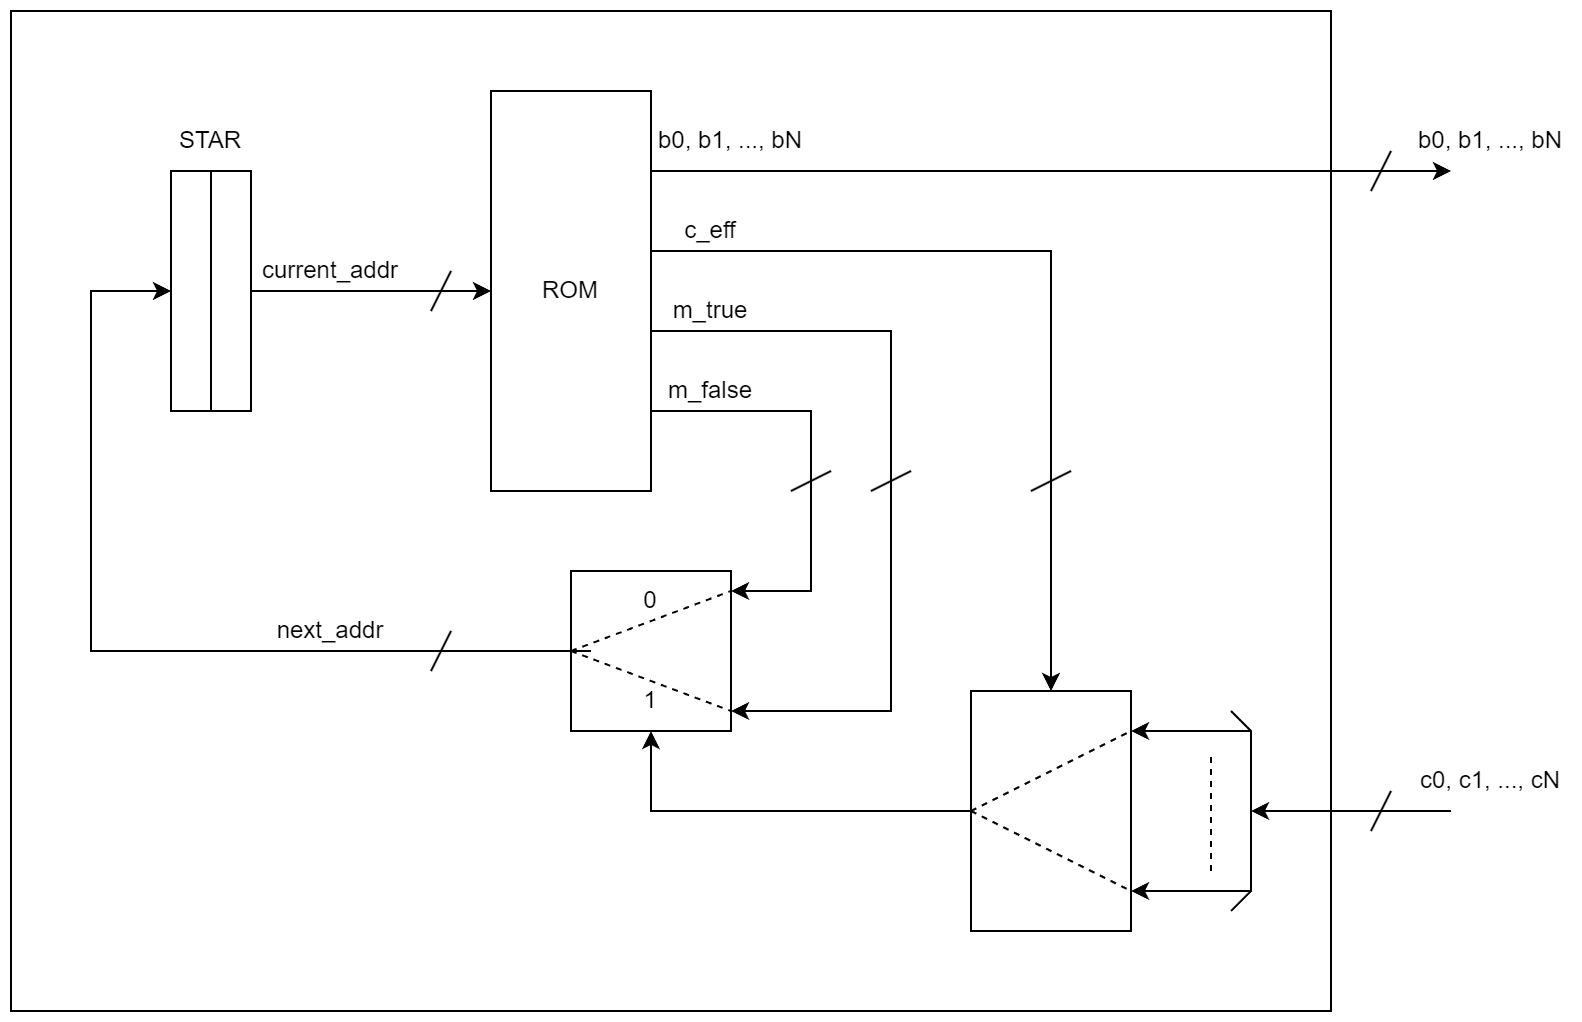

The diagram above was exported from draw.io. Its source (the exported page's mxGraphModel, read from the mxfile embedded in the PNG):
<mxGraphModel dx="2252" dy="902" grid="1" gridSize="10" guides="1" tooltips="1" connect="1" arrows="1" fold="1" page="1" pageScale="1" pageWidth="850" pageHeight="1100" background="#ffffff" math="0" shadow="0">
  <root>
    <mxCell id="0" />
    <mxCell id="1" parent="0" />
    <mxCell id="49" value="" style="rounded=0;whiteSpace=wrap;html=1;connectable=0;fillColor=none;" parent="1" vertex="1">
      <mxGeometry x="40" y="120" width="660" height="500" as="geometry" />
    </mxCell>
    <mxCell id="2" value="ROM" style="rounded=0;whiteSpace=wrap;html=1;connectable=0;" parent="1" vertex="1">
      <mxGeometry x="280" y="160" width="80" height="200" as="geometry" />
    </mxCell>
    <mxCell id="3" value="" style="endArrow=classic;html=1;" parent="1" edge="1">
      <mxGeometry width="50" height="50" relative="1" as="geometry">
        <mxPoint x="360" y="200" as="sourcePoint" />
        <mxPoint x="760" y="200" as="targetPoint" />
      </mxGeometry>
    </mxCell>
    <mxCell id="7" value="" style="group" parent="1" vertex="1" connectable="0">
      <mxGeometry x="520" y="460" width="80" height="120" as="geometry" />
    </mxCell>
    <mxCell id="4" value="" style="rounded=0;whiteSpace=wrap;html=1;connectable=0;" parent="7" vertex="1">
      <mxGeometry width="80" height="120" as="geometry" />
    </mxCell>
    <mxCell id="5" value="" style="endArrow=none;html=1;dashed=1;" parent="7" edge="1">
      <mxGeometry width="50" height="50" relative="1" as="geometry">
        <mxPoint y="60" as="sourcePoint" />
        <mxPoint x="80" y="20" as="targetPoint" />
      </mxGeometry>
    </mxCell>
    <mxCell id="6" value="" style="endArrow=none;html=1;dashed=1;" parent="7" edge="1">
      <mxGeometry width="50" height="50" relative="1" as="geometry">
        <mxPoint y="60" as="sourcePoint" />
        <mxPoint x="80" y="100" as="targetPoint" />
      </mxGeometry>
    </mxCell>
    <mxCell id="8" value="" style="endArrow=classic;html=1;" parent="1" edge="1">
      <mxGeometry width="50" height="50" relative="1" as="geometry">
        <mxPoint x="760" y="520" as="sourcePoint" />
        <mxPoint x="660" y="520" as="targetPoint" />
      </mxGeometry>
    </mxCell>
    <mxCell id="18" value="" style="group" parent="1" vertex="1" connectable="0">
      <mxGeometry x="600" y="480" width="60" height="80" as="geometry" />
    </mxCell>
    <mxCell id="9" value="" style="endArrow=none;html=1;rounded=0;" parent="18" edge="1">
      <mxGeometry width="50" height="50" relative="1" as="geometry">
        <mxPoint x="50" y="90" as="sourcePoint" />
        <mxPoint x="50" y="-10" as="targetPoint" />
        <Array as="points">
          <mxPoint x="60" y="80" />
          <mxPoint x="60" />
        </Array>
      </mxGeometry>
    </mxCell>
    <mxCell id="10" value="" style="endArrow=classic;html=1;rounded=0;" parent="18" edge="1">
      <mxGeometry width="50" height="50" relative="1" as="geometry">
        <mxPoint x="60" as="sourcePoint" />
        <mxPoint as="targetPoint" />
      </mxGeometry>
    </mxCell>
    <mxCell id="11" value="" style="endArrow=classic;html=1;rounded=0;" parent="18" edge="1">
      <mxGeometry width="50" height="50" relative="1" as="geometry">
        <mxPoint x="60" y="80" as="sourcePoint" />
        <mxPoint y="80" as="targetPoint" />
      </mxGeometry>
    </mxCell>
    <mxCell id="12" value="" style="endArrow=none;html=1;rounded=0;dashed=1;" parent="18" edge="1">
      <mxGeometry width="50" height="50" relative="1" as="geometry">
        <mxPoint x="40" y="70" as="sourcePoint" />
        <mxPoint x="40" y="10" as="targetPoint" />
      </mxGeometry>
    </mxCell>
    <mxCell id="19" value="" style="endArrow=classic;html=1;rounded=0;" parent="1" edge="1">
      <mxGeometry width="50" height="50" relative="1" as="geometry">
        <mxPoint x="360" y="240" as="sourcePoint" />
        <mxPoint x="560" y="460" as="targetPoint" />
        <Array as="points">
          <mxPoint x="560" y="240" />
        </Array>
      </mxGeometry>
    </mxCell>
    <mxCell id="20" value="" style="endArrow=none;html=1;rounded=0;" parent="1" edge="1">
      <mxGeometry width="50" height="50" relative="1" as="geometry">
        <mxPoint x="550" y="360" as="sourcePoint" />
        <mxPoint x="570" y="350" as="targetPoint" />
      </mxGeometry>
    </mxCell>
    <mxCell id="21" value="b0, b1, ..., bN" style="text;html=1;strokeColor=none;fillColor=none;align=center;verticalAlign=middle;whiteSpace=wrap;rounded=0;" parent="1" vertex="1">
      <mxGeometry x="740" y="170" width="80" height="30" as="geometry" />
    </mxCell>
    <mxCell id="22" value="c0, c1, ..., cN" style="text;html=1;strokeColor=none;fillColor=none;align=center;verticalAlign=middle;whiteSpace=wrap;rounded=0;" parent="1" vertex="1">
      <mxGeometry x="740" y="490" width="80" height="30" as="geometry" />
    </mxCell>
    <mxCell id="29" value="" style="endArrow=classic;html=1;rounded=0;" parent="1" edge="1">
      <mxGeometry width="50" height="50" relative="1" as="geometry">
        <mxPoint x="360" y="320" as="sourcePoint" />
        <mxPoint x="400" y="410" as="targetPoint" />
        <Array as="points">
          <mxPoint x="440" y="320" />
          <mxPoint x="440" y="410" />
        </Array>
      </mxGeometry>
    </mxCell>
    <mxCell id="24" value="" style="rounded=0;whiteSpace=wrap;html=1;connectable=0;" parent="1" vertex="1">
      <mxGeometry x="320" y="400" width="80" height="80" as="geometry" />
    </mxCell>
    <mxCell id="25" value="" style="endArrow=none;html=1;dashed=1;" parent="1" edge="1">
      <mxGeometry width="50" height="50" relative="1" as="geometry">
        <mxPoint x="320" y="440" as="sourcePoint" />
        <mxPoint x="400" y="410" as="targetPoint" />
      </mxGeometry>
    </mxCell>
    <mxCell id="26" value="" style="endArrow=none;html=1;dashed=1;" parent="1" edge="1">
      <mxGeometry width="50" height="50" relative="1" as="geometry">
        <mxPoint x="320" y="440" as="sourcePoint" />
        <mxPoint x="400" y="470" as="targetPoint" />
      </mxGeometry>
    </mxCell>
    <mxCell id="27" value="0" style="text;html=1;strokeColor=none;fillColor=none;align=center;verticalAlign=middle;whiteSpace=wrap;rounded=0;" parent="1" vertex="1">
      <mxGeometry x="350" y="410" width="20" height="10" as="geometry" />
    </mxCell>
    <mxCell id="28" value="1" style="text;html=1;strokeColor=none;fillColor=none;align=center;verticalAlign=middle;whiteSpace=wrap;rounded=0;" parent="1" vertex="1">
      <mxGeometry x="350" y="460" width="20" height="10" as="geometry" />
    </mxCell>
    <mxCell id="31" value="" style="endArrow=classic;html=1;rounded=0;" parent="1" edge="1">
      <mxGeometry width="50" height="50" relative="1" as="geometry">
        <mxPoint x="360" y="280" as="sourcePoint" />
        <mxPoint x="400" y="470" as="targetPoint" />
        <Array as="points">
          <mxPoint x="480" y="280" />
          <mxPoint x="480" y="470" />
        </Array>
      </mxGeometry>
    </mxCell>
    <mxCell id="32" value="m_false" style="text;html=1;strokeColor=none;fillColor=none;align=center;verticalAlign=middle;whiteSpace=wrap;rounded=0;" parent="1" vertex="1">
      <mxGeometry x="360" y="300" width="60" height="20" as="geometry" />
    </mxCell>
    <mxCell id="33" value="m_true" style="text;html=1;strokeColor=none;fillColor=none;align=center;verticalAlign=middle;whiteSpace=wrap;rounded=0;" parent="1" vertex="1">
      <mxGeometry x="360" y="260" width="60" height="20" as="geometry" />
    </mxCell>
    <mxCell id="34" value="c_eff" style="text;html=1;strokeColor=none;fillColor=none;align=center;verticalAlign=middle;whiteSpace=wrap;rounded=0;" parent="1" vertex="1">
      <mxGeometry x="360" y="220" width="60" height="20" as="geometry" />
    </mxCell>
    <mxCell id="35" value="" style="endArrow=none;html=1;rounded=0;" parent="1" edge="1">
      <mxGeometry width="50" height="50" relative="1" as="geometry">
        <mxPoint x="470" y="360" as="sourcePoint" />
        <mxPoint x="490" y="350" as="targetPoint" />
      </mxGeometry>
    </mxCell>
    <mxCell id="36" value="" style="endArrow=none;html=1;rounded=0;" parent="1" edge="1">
      <mxGeometry width="50" height="50" relative="1" as="geometry">
        <mxPoint x="430" y="360" as="sourcePoint" />
        <mxPoint x="450" y="350" as="targetPoint" />
      </mxGeometry>
    </mxCell>
    <mxCell id="37" value="" style="endArrow=classic;html=1;rounded=0;" parent="1" edge="1">
      <mxGeometry width="50" height="50" relative="1" as="geometry">
        <mxPoint x="520" y="520" as="sourcePoint" />
        <mxPoint x="360" y="480" as="targetPoint" />
        <Array as="points">
          <mxPoint x="360" y="520" />
        </Array>
      </mxGeometry>
    </mxCell>
    <mxCell id="38" value="" style="endArrow=classic;html=1;rounded=0;" parent="1" edge="1">
      <mxGeometry width="50" height="50" relative="1" as="geometry">
        <mxPoint x="330" y="440" as="sourcePoint" />
        <mxPoint x="120" y="260" as="targetPoint" />
        <Array as="points">
          <mxPoint x="80" y="440" />
          <mxPoint x="80" y="260" />
        </Array>
      </mxGeometry>
    </mxCell>
    <mxCell id="40" value="" style="rounded=0;whiteSpace=wrap;html=1;connectable=0;" parent="1" vertex="1">
      <mxGeometry x="120" y="200" width="40" height="120" as="geometry" />
    </mxCell>
    <mxCell id="41" value="" style="endArrow=none;html=1;rounded=0;" parent="1" edge="1">
      <mxGeometry width="50" height="50" relative="1" as="geometry">
        <mxPoint x="140" y="320" as="sourcePoint" />
        <mxPoint x="140" y="200" as="targetPoint" />
      </mxGeometry>
    </mxCell>
    <mxCell id="42" value="STAR" style="text;html=1;strokeColor=none;fillColor=none;align=center;verticalAlign=middle;whiteSpace=wrap;rounded=0;" parent="1" vertex="1">
      <mxGeometry x="110" y="170" width="60" height="30" as="geometry" />
    </mxCell>
    <mxCell id="43" value="" style="endArrow=classic;html=1;rounded=0;" parent="1" edge="1">
      <mxGeometry width="50" height="50" relative="1" as="geometry">
        <mxPoint x="160" y="260" as="sourcePoint" />
        <mxPoint x="280" y="260" as="targetPoint" />
      </mxGeometry>
    </mxCell>
    <mxCell id="45" value="current_addr" style="text;html=1;strokeColor=none;fillColor=none;align=center;verticalAlign=middle;whiteSpace=wrap;rounded=0;" parent="1" vertex="1">
      <mxGeometry x="160" y="240" width="80" height="20" as="geometry" />
    </mxCell>
    <mxCell id="46" value="" style="endArrow=none;html=1;rounded=0;" parent="1" edge="1">
      <mxGeometry width="50" height="50" relative="1" as="geometry">
        <mxPoint x="250" y="270" as="sourcePoint" />
        <mxPoint x="260" y="250" as="targetPoint" />
      </mxGeometry>
    </mxCell>
    <mxCell id="47" value="next_addr" style="text;html=1;strokeColor=none;fillColor=none;align=center;verticalAlign=middle;whiteSpace=wrap;rounded=0;" parent="1" vertex="1">
      <mxGeometry x="160" y="420" width="80" height="20" as="geometry" />
    </mxCell>
    <mxCell id="48" value="" style="endArrow=none;html=1;rounded=0;" parent="1" edge="1">
      <mxGeometry width="50" height="50" relative="1" as="geometry">
        <mxPoint x="250" y="450" as="sourcePoint" />
        <mxPoint x="260" y="430" as="targetPoint" />
      </mxGeometry>
    </mxCell>
    <mxCell id="52" value="" style="endArrow=none;html=1;rounded=0;" parent="1" edge="1">
      <mxGeometry width="50" height="50" relative="1" as="geometry">
        <mxPoint x="720" y="530" as="sourcePoint" />
        <mxPoint x="730" y="510" as="targetPoint" />
      </mxGeometry>
    </mxCell>
    <mxCell id="53" value="" style="endArrow=none;html=1;rounded=0;" parent="1" edge="1">
      <mxGeometry width="50" height="50" relative="1" as="geometry">
        <mxPoint x="720" y="210" as="sourcePoint" />
        <mxPoint x="730" y="190" as="targetPoint" />
      </mxGeometry>
    </mxCell>
    <mxCell id="55" value="b0, b1, ..., bN" style="text;html=1;strokeColor=none;fillColor=none;align=center;verticalAlign=middle;whiteSpace=wrap;rounded=0;" parent="1" vertex="1">
      <mxGeometry x="360" y="170" width="80" height="30" as="geometry" />
    </mxCell>
  </root>
</mxGraphModel>